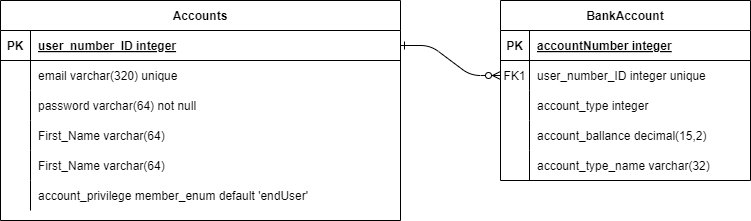

The diagram above was exported from draw.io. Its source (the exported page's mxGraphModel, read from the mxfile embedded in the PNG):
<mxGraphModel dx="1400" dy="820" grid="1" gridSize="10" guides="1" tooltips="1" connect="1" arrows="1" fold="1" page="1" pageScale="1" pageWidth="850" pageHeight="1100" math="0" shadow="0" extFonts="Permanent Marker^https://fonts.googleapis.com/css?family=Permanent+Marker">
  <root>
    <mxCell id="0" />
    <mxCell id="1" parent="0" />
    <mxCell id="C-vyLk0tnHw3VtMMgP7b-1" value="" style="edgeStyle=entityRelationEdgeStyle;endArrow=ERzeroToMany;startArrow=ERone;endFill=1;startFill=0;" parent="1" source="C-vyLk0tnHw3VtMMgP7b-24" target="C-vyLk0tnHw3VtMMgP7b-6" edge="1">
      <mxGeometry width="100" height="100" relative="1" as="geometry">
        <mxPoint x="340" y="720" as="sourcePoint" />
        <mxPoint x="440" y="620" as="targetPoint" />
      </mxGeometry>
    </mxCell>
    <mxCell id="C-vyLk0tnHw3VtMMgP7b-2" value="BankAccount" style="shape=table;startSize=30;container=1;collapsible=1;childLayout=tableLayout;fixedRows=1;rowLines=0;fontStyle=1;align=center;resizeLast=1;swimlaneLine=1;" parent="1" vertex="1">
      <mxGeometry x="510" y="360" width="250" height="180" as="geometry" />
    </mxCell>
    <mxCell id="C-vyLk0tnHw3VtMMgP7b-3" value="" style="shape=partialRectangle;collapsible=0;dropTarget=0;pointerEvents=0;fillColor=none;points=[[0,0.5],[1,0.5]];portConstraint=eastwest;top=0;left=0;right=0;bottom=1;" parent="C-vyLk0tnHw3VtMMgP7b-2" vertex="1">
      <mxGeometry y="30" width="250" height="30" as="geometry" />
    </mxCell>
    <mxCell id="C-vyLk0tnHw3VtMMgP7b-4" value="PK" style="shape=partialRectangle;overflow=hidden;connectable=0;fillColor=none;top=0;left=0;bottom=0;right=0;fontStyle=1;" parent="C-vyLk0tnHw3VtMMgP7b-3" vertex="1">
      <mxGeometry width="29" height="30" as="geometry">
        <mxRectangle width="29" height="30" as="alternateBounds" />
      </mxGeometry>
    </mxCell>
    <mxCell id="C-vyLk0tnHw3VtMMgP7b-5" value="accountNumber integer" style="shape=partialRectangle;overflow=hidden;connectable=0;fillColor=none;top=0;left=0;bottom=0;right=0;align=left;spacingLeft=6;fontStyle=5;" parent="C-vyLk0tnHw3VtMMgP7b-3" vertex="1">
      <mxGeometry x="29" width="221" height="30" as="geometry">
        <mxRectangle width="221" height="30" as="alternateBounds" />
      </mxGeometry>
    </mxCell>
    <mxCell id="C-vyLk0tnHw3VtMMgP7b-6" value="" style="shape=partialRectangle;collapsible=0;dropTarget=0;pointerEvents=0;fillColor=none;points=[[0,0.5],[1,0.5]];portConstraint=eastwest;top=0;left=0;right=0;bottom=0;" parent="C-vyLk0tnHw3VtMMgP7b-2" vertex="1">
      <mxGeometry y="60" width="250" height="30" as="geometry" />
    </mxCell>
    <mxCell id="C-vyLk0tnHw3VtMMgP7b-7" value="FK1" style="shape=partialRectangle;overflow=hidden;connectable=0;fillColor=none;top=0;left=0;bottom=0;right=0;" parent="C-vyLk0tnHw3VtMMgP7b-6" vertex="1">
      <mxGeometry width="29" height="30" as="geometry">
        <mxRectangle width="29" height="30" as="alternateBounds" />
      </mxGeometry>
    </mxCell>
    <mxCell id="C-vyLk0tnHw3VtMMgP7b-8" value="user_number_ID integer unique" style="shape=partialRectangle;overflow=hidden;connectable=0;fillColor=none;top=0;left=0;bottom=0;right=0;align=left;spacingLeft=6;" parent="C-vyLk0tnHw3VtMMgP7b-6" vertex="1">
      <mxGeometry x="29" width="221" height="30" as="geometry">
        <mxRectangle width="221" height="30" as="alternateBounds" />
      </mxGeometry>
    </mxCell>
    <mxCell id="C-vyLk0tnHw3VtMMgP7b-9" value="" style="shape=partialRectangle;collapsible=0;dropTarget=0;pointerEvents=0;fillColor=none;points=[[0,0.5],[1,0.5]];portConstraint=eastwest;top=0;left=0;right=0;bottom=0;" parent="C-vyLk0tnHw3VtMMgP7b-2" vertex="1">
      <mxGeometry y="90" width="250" height="30" as="geometry" />
    </mxCell>
    <mxCell id="C-vyLk0tnHw3VtMMgP7b-10" value="" style="shape=partialRectangle;overflow=hidden;connectable=0;fillColor=none;top=0;left=0;bottom=0;right=0;" parent="C-vyLk0tnHw3VtMMgP7b-9" vertex="1">
      <mxGeometry width="29" height="30" as="geometry">
        <mxRectangle width="29" height="30" as="alternateBounds" />
      </mxGeometry>
    </mxCell>
    <mxCell id="C-vyLk0tnHw3VtMMgP7b-11" value="account_type integer" style="shape=partialRectangle;overflow=hidden;connectable=0;fillColor=none;top=0;left=0;bottom=0;right=0;align=left;spacingLeft=6;strokeColor=default;" parent="C-vyLk0tnHw3VtMMgP7b-9" vertex="1">
      <mxGeometry x="29" width="221" height="30" as="geometry">
        <mxRectangle width="221" height="30" as="alternateBounds" />
      </mxGeometry>
    </mxCell>
    <mxCell id="cxyZn2ZqzmXE0YlJEMKY-19" value="" style="shape=tableRow;horizontal=0;startSize=0;swimlaneHead=0;swimlaneBody=0;fillColor=none;collapsible=0;dropTarget=0;points=[[0,0.5],[1,0.5]];portConstraint=eastwest;top=0;left=0;right=0;bottom=0;" vertex="1" parent="C-vyLk0tnHw3VtMMgP7b-2">
      <mxGeometry y="120" width="250" height="30" as="geometry" />
    </mxCell>
    <mxCell id="cxyZn2ZqzmXE0YlJEMKY-20" value="" style="shape=partialRectangle;connectable=0;fillColor=none;top=0;left=0;bottom=0;right=0;editable=1;overflow=hidden;" vertex="1" parent="cxyZn2ZqzmXE0YlJEMKY-19">
      <mxGeometry width="29" height="30" as="geometry">
        <mxRectangle width="29" height="30" as="alternateBounds" />
      </mxGeometry>
    </mxCell>
    <mxCell id="cxyZn2ZqzmXE0YlJEMKY-21" value="account_ballance decimal(15,2)" style="shape=partialRectangle;connectable=0;fillColor=none;top=0;left=0;bottom=0;right=0;align=left;spacingLeft=6;overflow=hidden;" vertex="1" parent="cxyZn2ZqzmXE0YlJEMKY-19">
      <mxGeometry x="29" width="221" height="30" as="geometry">
        <mxRectangle width="221" height="30" as="alternateBounds" />
      </mxGeometry>
    </mxCell>
    <mxCell id="cxyZn2ZqzmXE0YlJEMKY-22" value="" style="shape=tableRow;horizontal=0;startSize=0;swimlaneHead=0;swimlaneBody=0;fillColor=none;collapsible=0;dropTarget=0;points=[[0,0.5],[1,0.5]];portConstraint=eastwest;top=0;left=0;right=0;bottom=0;" vertex="1" parent="C-vyLk0tnHw3VtMMgP7b-2">
      <mxGeometry y="150" width="250" height="30" as="geometry" />
    </mxCell>
    <mxCell id="cxyZn2ZqzmXE0YlJEMKY-23" value="" style="shape=partialRectangle;connectable=0;fillColor=none;top=0;left=0;bottom=0;right=0;editable=1;overflow=hidden;" vertex="1" parent="cxyZn2ZqzmXE0YlJEMKY-22">
      <mxGeometry width="29" height="30" as="geometry">
        <mxRectangle width="29" height="30" as="alternateBounds" />
      </mxGeometry>
    </mxCell>
    <mxCell id="cxyZn2ZqzmXE0YlJEMKY-24" value="account_type_name varchar(32)" style="shape=partialRectangle;connectable=0;fillColor=none;top=0;left=0;bottom=0;right=0;align=left;spacingLeft=6;overflow=hidden;" vertex="1" parent="cxyZn2ZqzmXE0YlJEMKY-22">
      <mxGeometry x="29" width="221" height="30" as="geometry">
        <mxRectangle width="221" height="30" as="alternateBounds" />
      </mxGeometry>
    </mxCell>
    <mxCell id="C-vyLk0tnHw3VtMMgP7b-23" value="Accounts" style="shape=table;startSize=30;container=1;collapsible=1;childLayout=tableLayout;fixedRows=1;rowLines=0;fontStyle=1;align=center;resizeLast=1;" parent="1" vertex="1">
      <mxGeometry x="10" y="360" width="400" height="220" as="geometry" />
    </mxCell>
    <mxCell id="C-vyLk0tnHw3VtMMgP7b-24" value="" style="shape=partialRectangle;collapsible=0;dropTarget=0;pointerEvents=0;fillColor=none;points=[[0,0.5],[1,0.5]];portConstraint=eastwest;top=0;left=0;right=0;bottom=1;" parent="C-vyLk0tnHw3VtMMgP7b-23" vertex="1">
      <mxGeometry y="30" width="400" height="30" as="geometry" />
    </mxCell>
    <mxCell id="C-vyLk0tnHw3VtMMgP7b-25" value="PK" style="shape=partialRectangle;overflow=hidden;connectable=0;fillColor=none;top=0;left=0;bottom=0;right=0;fontStyle=1;" parent="C-vyLk0tnHw3VtMMgP7b-24" vertex="1">
      <mxGeometry width="30" height="30" as="geometry">
        <mxRectangle width="30" height="30" as="alternateBounds" />
      </mxGeometry>
    </mxCell>
    <mxCell id="C-vyLk0tnHw3VtMMgP7b-26" value="user_number_ID integer" style="shape=partialRectangle;overflow=hidden;connectable=0;fillColor=none;top=0;left=0;bottom=0;right=0;align=left;spacingLeft=6;fontStyle=5;" parent="C-vyLk0tnHw3VtMMgP7b-24" vertex="1">
      <mxGeometry x="30" width="370" height="30" as="geometry">
        <mxRectangle width="370" height="30" as="alternateBounds" />
      </mxGeometry>
    </mxCell>
    <mxCell id="C-vyLk0tnHw3VtMMgP7b-27" value="" style="shape=partialRectangle;collapsible=0;dropTarget=0;pointerEvents=0;fillColor=none;points=[[0,0.5],[1,0.5]];portConstraint=eastwest;top=0;left=0;right=0;bottom=0;" parent="C-vyLk0tnHw3VtMMgP7b-23" vertex="1">
      <mxGeometry y="60" width="400" height="30" as="geometry" />
    </mxCell>
    <mxCell id="C-vyLk0tnHw3VtMMgP7b-28" value="" style="shape=partialRectangle;overflow=hidden;connectable=0;fillColor=none;top=0;left=0;bottom=0;right=0;" parent="C-vyLk0tnHw3VtMMgP7b-27" vertex="1">
      <mxGeometry width="30" height="30" as="geometry">
        <mxRectangle width="30" height="30" as="alternateBounds" />
      </mxGeometry>
    </mxCell>
    <mxCell id="C-vyLk0tnHw3VtMMgP7b-29" value="email varchar(320) unique" style="shape=partialRectangle;overflow=hidden;connectable=0;fillColor=none;top=0;left=0;bottom=0;right=0;align=left;spacingLeft=6;" parent="C-vyLk0tnHw3VtMMgP7b-27" vertex="1">
      <mxGeometry x="30" width="370" height="30" as="geometry">
        <mxRectangle width="370" height="30" as="alternateBounds" />
      </mxGeometry>
    </mxCell>
    <mxCell id="cxyZn2ZqzmXE0YlJEMKY-25" value="" style="shape=tableRow;horizontal=0;startSize=0;swimlaneHead=0;swimlaneBody=0;fillColor=none;collapsible=0;dropTarget=0;points=[[0,0.5],[1,0.5]];portConstraint=eastwest;top=0;left=0;right=0;bottom=0;" vertex="1" parent="C-vyLk0tnHw3VtMMgP7b-23">
      <mxGeometry y="90" width="400" height="30" as="geometry" />
    </mxCell>
    <mxCell id="cxyZn2ZqzmXE0YlJEMKY-26" value="" style="shape=partialRectangle;connectable=0;fillColor=none;top=0;left=0;bottom=0;right=0;editable=1;overflow=hidden;" vertex="1" parent="cxyZn2ZqzmXE0YlJEMKY-25">
      <mxGeometry width="30" height="30" as="geometry">
        <mxRectangle width="30" height="30" as="alternateBounds" />
      </mxGeometry>
    </mxCell>
    <mxCell id="cxyZn2ZqzmXE0YlJEMKY-27" value="password varchar(64) not null" style="shape=partialRectangle;connectable=0;fillColor=none;top=0;left=0;bottom=0;right=0;align=left;spacingLeft=6;overflow=hidden;" vertex="1" parent="cxyZn2ZqzmXE0YlJEMKY-25">
      <mxGeometry x="30" width="370" height="30" as="geometry">
        <mxRectangle width="370" height="30" as="alternateBounds" />
      </mxGeometry>
    </mxCell>
    <mxCell id="cxyZn2ZqzmXE0YlJEMKY-28" value="" style="shape=tableRow;horizontal=0;startSize=0;swimlaneHead=0;swimlaneBody=0;fillColor=none;collapsible=0;dropTarget=0;points=[[0,0.5],[1,0.5]];portConstraint=eastwest;top=0;left=0;right=0;bottom=0;" vertex="1" parent="C-vyLk0tnHw3VtMMgP7b-23">
      <mxGeometry y="120" width="400" height="30" as="geometry" />
    </mxCell>
    <mxCell id="cxyZn2ZqzmXE0YlJEMKY-29" value="" style="shape=partialRectangle;connectable=0;fillColor=none;top=0;left=0;bottom=0;right=0;editable=1;overflow=hidden;" vertex="1" parent="cxyZn2ZqzmXE0YlJEMKY-28">
      <mxGeometry width="30" height="30" as="geometry">
        <mxRectangle width="30" height="30" as="alternateBounds" />
      </mxGeometry>
    </mxCell>
    <mxCell id="cxyZn2ZqzmXE0YlJEMKY-30" value="First_Name varchar(64)" style="shape=partialRectangle;connectable=0;fillColor=none;top=0;left=0;bottom=0;right=0;align=left;spacingLeft=6;overflow=hidden;" vertex="1" parent="cxyZn2ZqzmXE0YlJEMKY-28">
      <mxGeometry x="30" width="370" height="30" as="geometry">
        <mxRectangle width="370" height="30" as="alternateBounds" />
      </mxGeometry>
    </mxCell>
    <mxCell id="cxyZn2ZqzmXE0YlJEMKY-31" value="" style="shape=tableRow;horizontal=0;startSize=0;swimlaneHead=0;swimlaneBody=0;fillColor=none;collapsible=0;dropTarget=0;points=[[0,0.5],[1,0.5]];portConstraint=eastwest;top=0;left=0;right=0;bottom=0;" vertex="1" parent="C-vyLk0tnHw3VtMMgP7b-23">
      <mxGeometry y="150" width="400" height="30" as="geometry" />
    </mxCell>
    <mxCell id="cxyZn2ZqzmXE0YlJEMKY-32" value="" style="shape=partialRectangle;connectable=0;fillColor=none;top=0;left=0;bottom=0;right=0;editable=1;overflow=hidden;" vertex="1" parent="cxyZn2ZqzmXE0YlJEMKY-31">
      <mxGeometry width="30" height="30" as="geometry">
        <mxRectangle width="30" height="30" as="alternateBounds" />
      </mxGeometry>
    </mxCell>
    <mxCell id="cxyZn2ZqzmXE0YlJEMKY-33" value="First_Name varchar(64)" style="shape=partialRectangle;connectable=0;fillColor=none;top=0;left=0;bottom=0;right=0;align=left;spacingLeft=6;overflow=hidden;" vertex="1" parent="cxyZn2ZqzmXE0YlJEMKY-31">
      <mxGeometry x="30" width="370" height="30" as="geometry">
        <mxRectangle width="370" height="30" as="alternateBounds" />
      </mxGeometry>
    </mxCell>
    <mxCell id="cxyZn2ZqzmXE0YlJEMKY-35" value="" style="shape=tableRow;horizontal=0;startSize=0;swimlaneHead=0;swimlaneBody=0;fillColor=none;collapsible=0;dropTarget=0;points=[[0,0.5],[1,0.5]];portConstraint=eastwest;top=0;left=0;right=0;bottom=0;" vertex="1" parent="C-vyLk0tnHw3VtMMgP7b-23">
      <mxGeometry y="180" width="400" height="30" as="geometry" />
    </mxCell>
    <mxCell id="cxyZn2ZqzmXE0YlJEMKY-36" value="" style="shape=partialRectangle;connectable=0;fillColor=none;top=0;left=0;bottom=0;right=0;editable=1;overflow=hidden;" vertex="1" parent="cxyZn2ZqzmXE0YlJEMKY-35">
      <mxGeometry width="30" height="30" as="geometry">
        <mxRectangle width="30" height="30" as="alternateBounds" />
      </mxGeometry>
    </mxCell>
    <mxCell id="cxyZn2ZqzmXE0YlJEMKY-37" value="account_privilege member_enum default 'endUser'" style="shape=partialRectangle;connectable=0;fillColor=none;top=0;left=0;bottom=0;right=0;align=left;spacingLeft=6;overflow=hidden;" vertex="1" parent="cxyZn2ZqzmXE0YlJEMKY-35">
      <mxGeometry x="30" width="370" height="30" as="geometry">
        <mxRectangle width="370" height="30" as="alternateBounds" />
      </mxGeometry>
    </mxCell>
  </root>
</mxGraphModel>